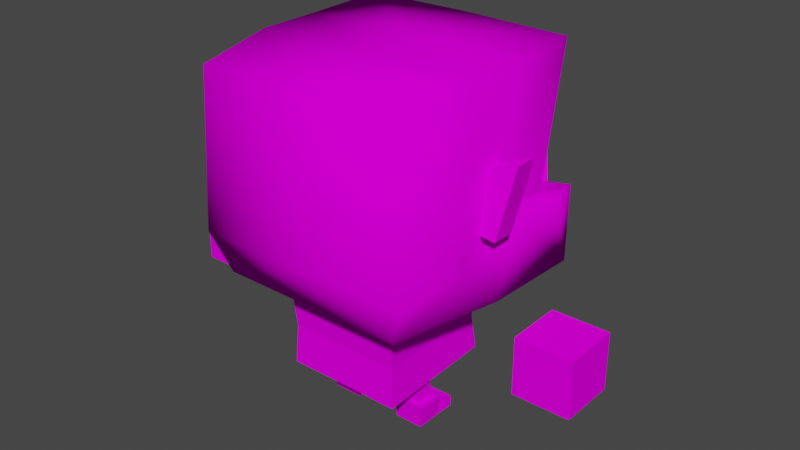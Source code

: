 # Source: Skeleton.blend  (saved by Blender 2.93.20; exported with 4.5.12 LTS)
import bpy
from mathutils import Matrix  # noqa: F401  (used for matrix-valued properties, if any)

bpy.ops.wm.read_factory_settings(use_empty=True)
scene = bpy.context.scene
scene.name = 'Scene'

# ---- collections
col_collection = bpy.data.collections.new('Collection'); scene.collection.children.link(col_collection)
col_collection_2 = bpy.data.collections.new('Collection 2'); scene.collection.children.link(col_collection_2)

# ---- images (referenced by path relative to the original .blend; pixels are not part of the script)
import os
ASSET_DIR = os.environ.get("B2B_ASSET_DIR", "")  # directory of the original .blend (textures are referenced by path, not embedded)
HERE = os.path.dirname(os.path.abspath(__file__))  # packed textures are extracted next to this script under _unpacked/

def load_image(name, relpath, width, height, colorspace="sRGB"):
    """Load a texture the original file referenced (path relative to the .blend, or extracted next to this script)."""
    p = next((c for c in (os.path.join(HERE, relpath), os.path.join(ASSET_DIR, relpath)) if relpath and os.path.exists(c)), "")
    if p:
        img = bpy.data.images.load(p, check_existing=True)
        img.name = name
    else:  # same state as the original file: an image datablock whose file is absent (Cycles renders it pink)
        img = bpy.data.images.new(name, width, height)
        img.source = "FILE"
        img.filepath = "//" + (relpath or name)
    img.colorspace_settings.name = colorspace
    return img
img_palette_psd = load_image('Palette.psd', 'Palette.psd', 1024, 1024, 'sRGB')

# ---- materials (node trees are filled in below, after node groups)
mat_palette = bpy.data.materials.new('Palette')
mat_palette.alpha_threshold = 0.0
mat_palette.use_transparent_shadow = False
mat_palette.line_color = (0.0, 0.0, 0.0, 1.0)

# ---- material node trees
mat_palette.use_nodes = True; mat_palette.node_tree.nodes.clear()
_N = mat_palette.node_tree.nodes; _L = mat_palette.node_tree.links
n0 = _N.new('ShaderNodeOutputMaterial'); n0.name = 'Material Output'; n0.location = (300, 300)
n1 = _N.new('ShaderNodeBsdfPrincipled'); n1.name = 'Principled BSDF'; n1.location = (10, 300)
n1.distribution = 'GGX'
n1.subsurface_method = 'BURLEY'
n1.inputs[2].default_value = 0.4
n1.inputs[3].default_value = 1.45
n1.inputs[13].default_value = 0.0
n1.inputs[27].default_value = (0.0, 0.0, 0.0, 1.0)
n1.inputs[28].default_value = 1.0
n2 = _N.new('ShaderNodeTexImage'); n2.name = 'Image Texture'; n2.location = (-148, 584)
n2.image = img_palette_psd
_L.new(n1.outputs[0], n0.inputs[0])
_L.new(n2.outputs[0], n1.inputs[0])
n0.is_active_output = True

# ---- world
world_world = bpy.data.worlds.new('World'); scene.world = world_world
world_world.use_nodes = True; world_world.node_tree.nodes.clear()
_N = world_world.node_tree.nodes; _L = world_world.node_tree.links
n0 = _N.new('ShaderNodeOutputWorld'); n0.name = 'World Output'; n0.location = (300, 300)
n1 = _N.new('ShaderNodeBackground'); n1.name = 'Background'; n1.location = (10, 300)
n1.inputs[0].default_value = (0.05088, 0.05088, 0.05088, 1.0)
_L.new(n1.outputs[0], n0.inputs[0])
n0.is_active_output = True
world_world.color = (0.05088, 0.05088, 0.05088)
world_world.use_sun_shadow = False
world_world.sun_shadow_jitter_overblur = 0.0

# ---- meshes
me_cube_007 = bpy.data.meshes.new('Cube.007')
me_cube_007.from_pydata([(0.1957, -0.006291, 0.3467), (0.2262, -0.006291, 0.4656), (0.1369, -0.006291, 0.3557), (0.1369, -0.006291, 0.4296), (0.1957, 0.03086, 0.3467), (0.2262, 0.03086, 0.4656), (0.1369, 0.03086, 0.3557), (0.1369, 0.03086, 0.4296), (0.07564, -0.01354, 0.03638), (0.07564, -0.01354, 0.1118), (0.04804, -0.01354, 0.03638), (0.04804, -0.01354, 0.1118), (0.07564, 0.01406, 0.03638), (0.07564, 0.01406, 0.1118), (0.04804, 0.01406, 0.03638), (0.04804, 0.01406, 0.1118), (0.171, 0.1813, 0.5782), (0.1497, 0.1713, 0.3422), (0.1804, 0.05254, 0.5727), (0.1767, -0.04466, 0.3101), (0.08493, -0.0191, 0.001785), (0.08789, -0.02161, 0.03713), (0.03873, -0.0191, 0.001785), (0.03577, -0.02161, 0.03713), (0.08504, 0.05451, 0.000964), (0.08504, 0.05451, 0.01841), (0.03862, 0.05451, 0.000964), (0.03862, 0.05451, 0.01841), (0.03873, 0.02132, 0.001785), (0.03577, 0.02257, 0.03713), (0.08493, 0.02132, 0.001785), (0.08789, 0.02257, 0.03713), (0.04275, 0.02361, 0.02077), (0.0809, 0.02361, 0.02077), (0.1861, 0.1921, 0.2341), (3.881e-12, 0.2262, 0.3422), (0.1793, 0.2062, 0.3513), (0.1759, -0.1773, 0.3101), (0.1563, -0.1773, 0.5611), (0.1713, 0.08244, 0.3422), (0.1426, 0.08174, 0.3422), (0.1826, 0.02538, 0.2383), (0.3447, -0.03695, 0.1501), (0.3447, -0.03695, 0.2403), (0.2546, -0.03695, 0.1501), (0.2546, -0.03695, 0.2403), (0.3447, 0.05316, 0.1501), (0.3447, 0.05316, 0.2403), (0.2546, 0.05316, 0.1501), (0.2546, 0.05316, 0.2403), (0.1277, 0.1552, 0.4002), (0.1277, 0.1552, 0.4409), (0.08702, 0.1552, 0.4002), (0.08702, 0.1552, 0.4409), (0.1277, 0.1757, 0.4002), (0.1277, 0.1777, 0.4409), (0.08702, 0.1757, 0.4002), (0.08702, 0.1777, 0.4409), (0.1495, -0.16, 0.2461), (0.09988, 0.09585, 0.2536), (0.09483, 0.101, 0.08934), (0.09963, -0.102, 0.2562), (0.09458, -0.09618, 0.08274), (0.09116, 0.09394, 0.147), (0.09095, -0.09301, 0.1473), (3.88e-12, -0.1776, 0.3101), (3.88e-12, -0.1776, 0.5653), (3.881e-12, 0.2048, 0.2077), (3.88e-12, 0.03739, 0.2341), (3.881e-12, 0.1809, 0.5803), (3.88e-12, 0.04921, 0.5866), (3.881e-12, 0.1623, 0.3337), (3.88e-12, -0.16, 0.2461), (0.0, -0.09609, 0.08328), (0.0, 0.09835, 0.2543), (0.0, -0.1044, 0.2566), (0.0, 0.1011, 0.08988), (0.0, 0.09403, 0.1476), (0.0, -0.09292, 0.1478), (0.1783, 0.1718, 0.3422), (0.07362, 0.2193, 0.3422), (0.1365, 0.211, 0.3422), (0.09192, 0.1852, 0.3381), (0.107, 0.2465, 0.4227), (0.1353, 0.1686, 0.4788), (0.1262, 0.1686, 0.4991), (0.06384, 0.1686, 0.4467), (0.05983, 0.1686, 0.4573), (0.1353, 0.189, 0.4788), (0.1262, 0.1911, 0.4991), (0.06384, 0.189, 0.4467), (0.05983, 0.1911, 0.4573), (3.88e-12, -0.04728, 0.5804), (0.1763, -0.04669, 0.575)], [], [(0, 1, 3, 2), (2, 3, 7, 6), (6, 7, 5, 4), (4, 5, 1, 0), (2, 6, 4, 0), (7, 3, 1, 5), (8, 9, 11, 10), (10, 11, 15, 14), (14, 15, 13, 12), (12, 13, 9, 8), (15, 11, 9, 13), (65, 72, 58, 37), (71, 69, 16), (72, 68, 41, 58), (40, 39, 79, 17), (20, 21, 23, 22), (28, 32, 27, 26), (26, 27, 25, 24), (30, 31, 21, 20), (28, 26, 24, 30), (12, 31, 29, 14), (32, 29, 31, 33), (22, 28, 30, 20), (30, 33, 31), (22, 23, 29, 28), (24, 25, 33, 30), (27, 32, 33, 25), (28, 29, 32), (36, 34, 81), (34, 39, 41), (65, 37, 38, 66), (19, 39, 40), (19, 38, 37), (36, 17, 79), (66, 38, 93, 92), (41, 68, 67, 34), (16, 69, 70, 18), (42, 43, 45, 44), (44, 45, 49, 48), (48, 49, 47, 46), (46, 47, 43, 42), (44, 48, 46, 42), (49, 45, 43, 47), (50, 51, 53, 52), (52, 53, 57, 56), (56, 57, 55, 54), (54, 55, 51, 50), (52, 56, 54, 50), (57, 53, 51, 55), (78, 64, 61, 75), (64, 63, 59, 61), (62, 60, 63, 64), (73, 62, 64, 78), (31, 12, 21), (10, 23, 21, 8), (23, 14, 29), (23, 10, 14), (12, 8, 21), (60, 76, 77, 63), (63, 77, 74, 59), (62, 73, 76, 60), (41, 39, 19), (36, 81, 82, 17), (41, 19, 58), (17, 16, 40), (80, 82, 83), (82, 81, 83), (81, 80, 83), (84, 85, 87, 86), (86, 87, 91, 90), (90, 91, 89, 88), (88, 89, 85, 84), (86, 90, 88, 84), (91, 87, 85, 89), (93, 19, 18), (92, 93, 18, 70), (39, 34, 36, 79), (17, 82, 71), (71, 82, 35), (35, 82, 80), (34, 67, 81), (80, 67, 35), (81, 67, 80), (18, 19, 40), (40, 16, 18), (38, 19, 93), (58, 19, 37), (16, 17, 71)])
me_cube_007.polygons.foreach_set('use_smooth', [0, 0, 0, 0, 0, 0, 0, 0, 0, 0, 0, 1, 1, 1, 1, 0, 0, 0, 0, 0, 0, 0, 0, 0, 0, 0, 0, 0, 1, 1, 1, 1, 1, 1, 1, 1, 1, 0, 0, 0, 0, 0, 0, 0, 0, 0, 0, 0, 0, 0, 0, 0, 0, 0, 0, 0, 0, 0, 0, 0, 0, 1, 1, 1, 1, 0, 0, 0, 0, 0, 0, 0, 0, 0, 1, 1, 1, 1, 1, 1, 1, 1, 1, 1, 1, 1, 1, 1])
_uv = me_cube_007.uv_layers.new(name='Colors')
_uv.uv.foreach_set('vector', [0.03452, 0.858, 0.03452, 0.858, 0.03452, 0.858, 0.03452, 0.858, 0.03452, 0.858, 0.03452, 0.858, 0.03452, 0.858, 0.03452, 0.858, 0.03452, 0.858, 0.03452, 0.858, 0.03452, 0.858, 0.03452, 0.858, 0.03452, 0.858, 0.03452, 0.858, 0.03452, 0.858, 0.03452, 0.858, 0.03452, 0.858, 0.03452, 0.858, 0.03452, 0.858, 0.03452, 0.858, 0.03452, 0.858, 0.03452, 0.858, 0.03452, 0.858, 0.03452, 0.858, 0.03443, 0.8749, 0.03482, 0.8055, 0.03482, 0.8055, 0.03443, 0.8749, 0.03443, 0.8749, 0.03482, 0.8055, 0.03482, 0.8055, 0.03443, 0.8749, 0.03443, 0.8749, 0.03482, 0.8055, 0.03482, 0.8055, 0.03443, 0.8749, 0.03443, 0.8749, 0.03482, 0.8055, 0.03482, 0.8055, 0.03443, 0.8749, 0.03482, 0.8055, 0.03482, 0.8055, 0.03482, 0.8055, 0.03482, 0.8055, 0.03577, 0.8419, 0.03563, 0.8075, 0.03563, 0.8075, 0.03577, 0.8419, 0.03577, 0.8419, 0.03577, 0.896, 0.03577, 0.896, 0.03563, 0.8075, 0.03563, 0.8075, 0.03563, 0.8075, 0.03563, 0.8075, 0.03577, 0.81, 0.03577, 0.81, 0.03577, 0.81, 0.03577, 0.81, 0.04239, 0.8128, 0.04239, 0.8485, 0.04239, 0.8488, 0.04239, 0.8133, 0.04239, 0.8122, 0.04239, 0.8324, 0.04239, 0.8299, 0.04239, 0.8103, 0.04239, 0.8103, 0.04239, 0.8299, 0.04239, 0.8294, 0.04239, 0.8097, 0.04239, 0.8116, 0.04239, 0.8497, 0.04239, 0.8485, 0.04239, 0.8128, 0.04239, 0.8122, 0.04239, 0.8103, 0.04239, 0.8097, 0.04239, 0.8116, 0.04239, 0.8487, 0.04239, 0.8497, 0.04239, 0.85, 0.04239, 0.8489, 0.04239, 0.8324, 0.04239, 0.85, 0.04239, 0.8497, 0.04239, 0.8321, 0.04239, 0.8133, 0.04239, 0.8122, 0.04239, 0.8116, 0.04239, 0.8128, 0.04239, 0.8116, 0.04239, 0.8321, 0.04239, 0.8497, 0.04239, 0.8133, 0.04239, 0.8488, 0.04239, 0.85, 0.04239, 0.8122, 0.04239, 0.8097, 0.04239, 0.8294, 0.04239, 0.8321, 0.04239, 0.8116, 0.04239, 0.8299, 0.04239, 0.8324, 0.04239, 0.8321, 0.04239, 0.8294, 0.04239, 0.8122, 0.04239, 0.85, 0.04239, 0.8324, 0.03577, 0.8419, 0.03563, 0.8075, 0.03577, 0.8419, 0.03563, 0.8075, 0.03577, 0.8419, 0.03563, 0.8075, 0.03577, 0.8419, 0.03577, 0.8419, 0.03577, 0.896, 0.03577, 0.896, 0.03577, 0.81, 0.03577, 0.81, 0.03577, 0.81, 0.03577, 0.8419, 0.03577, 0.896, 0.03577, 0.8419, 0.03577, 0.81, 0.03577, 0.81, 0.03577, 0.81, 0.03577, 0.896, 0.03577, 0.896, 0.03577, 0.896, 0.03577, 0.896, 0.03563, 0.8075, 0.03563, 0.8075, 0.03563, 0.8075, 0.03563, 0.8075, 0.03577, 0.896, 0.03577, 0.896, 0.03577, 0.896, 0.03577, 0.896, 0.03458, 0.8635, 0.03458, 0.8635, 0.03458, 0.8635, 0.03458, 0.8635, 0.03458, 0.8635, 0.03458, 0.8635, 0.03458, 0.8635, 0.03458, 0.8635, 0.03458, 0.8635, 0.03458, 0.8635, 0.03458, 0.8635, 0.03458, 0.8635, 0.03458, 0.8635, 0.03458, 0.8635, 0.03458, 0.8635, 0.03458, 0.8635, 0.03458, 0.8635, 0.03458, 0.8635, 0.03458, 0.8635, 0.03458, 0.8635, 0.03458, 0.8635, 0.03458, 0.8635, 0.03458, 0.8635, 0.03458, 0.8635, 0.1056, 0.9952, 0.1056, 0.9952, 0.1056, 0.9952, 0.1056, 0.9952, 0.1056, 0.9952, 0.1056, 0.9952, 0.1056, 0.9952, 0.1056, 0.9952, 0.1056, 0.9952, 0.1056, 0.9952, 0.1056, 0.9952, 0.1056, 0.9952, 0.1056, 0.9952, 0.1056, 0.9952, 0.1056, 0.9952, 0.1056, 0.9952, 0.1056, 0.9952, 0.1056, 0.9952, 0.1056, 0.9952, 0.1056, 0.9952, 0.1056, 0.9952, 0.1056, 0.9952, 0.1056, 0.9952, 0.1056, 0.9952, 0.03509, 0.8783, 0.03509, 0.8783, 0.03576, 0.8267, 0.03576, 0.8267, 0.03509, 0.8783, 0.03509, 0.8783, 0.03576, 0.8267, 0.03576, 0.8267, 0.04313, 0.8216, 0.04313, 0.8216, 0.04377, 0.8763, 0.04377, 0.8763, 0.04313, 0.8216, 0.04313, 0.8216, 0.04377, 0.8763, 0.04377, 0.8763, 0.04239, 0.8497, 0.04239, 0.8487, 0.04239, 0.8485, 0.04239, 0.8482, 0.04239, 0.8488, 0.04239, 0.8485, 0.04239, 0.848, 0.04239, 0.8488, 0.04239, 0.8489, 0.04239, 0.85, 0.04239, 0.8488, 0.04239, 0.8482, 0.04239, 0.8489, 0.04239, 0.8487, 0.04239, 0.848, 0.04239, 0.8485, 0.04313, 0.8216, 0.04313, 0.8216, 0.04377, 0.8763, 0.04377, 0.8763, 0.03509, 0.8783, 0.03509, 0.8783, 0.03576, 0.8267, 0.03576, 0.8267, 0.04313, 0.8216, 0.04313, 0.8216, 0.04313, 0.8216, 0.04313, 0.8216, 0.03563, 0.8075, 0.03577, 0.8419, 0.03577, 0.8419, 0.03577, 0.81, 0.03577, 0.81, 0.03577, 0.81, 0.03577, 0.81, 0.03563, 0.8075, 0.03577, 0.8419, 0.03563, 0.8075, 0.03577, 0.8419, 0.03577, 0.896, 0.03577, 0.8419, 0.01386, 0.8549, 0.01386, 0.8549, 0.01386, 0.9172, 0.01386, 0.8549, 0.01386, 0.8549, 0.01386, 0.9172, 0.01386, 0.8549, 0.01386, 0.8549, 0.01386, 0.9172, 0.04319, 0.8568, 0.04319, 0.8568, 0.04319, 0.8568, 0.04319, 0.8568, 0.04319, 0.8568, 0.04319, 0.8568, 0.04319, 0.8568, 0.04319, 0.8568, 0.04319, 0.8568, 0.04319, 0.8568, 0.04319, 0.8568, 0.04319, 0.8568, 0.04319, 0.8568, 0.04319, 0.8568, 0.04319, 0.8568, 0.04319, 0.8568, 0.04319, 0.8568, 0.04319, 0.8568, 0.04319, 0.8568, 0.04319, 0.8568, 0.04319, 0.8568, 0.04319, 0.8568, 0.04319, 0.8568, 0.04319, 0.8568, 0.03577, 0.896, 0.03577, 0.8419, 0.03577, 0.896, 0.03577, 0.896, 0.03577, 0.896, 0.03577, 0.896, 0.03577, 0.896, 0.03577, 0.8419, 0.03563, 0.8075, 0.03577, 0.8419, 0.03577, 0.8419, 0.03577, 0.81, 0.03577, 0.81, 0.03577, 0.81, 0.03577, 0.81, 0.03577, 0.81, 0.03577, 0.81, 0.03577, 0.81, 0.03577, 0.81, 0.03577, 0.81, 0.03563, 0.8075, 0.03563, 0.8075, 0.03577, 0.8534, 0.03577, 0.8534, 0.03563, 0.8075, 0.03577, 0.8534, 0.03577, 0.8534, 0.03563, 0.8075, 0.03577, 0.8534, 0.03577, 0.896, 0.03577, 0.8419, 0.03577, 0.8419, 0.03577, 0.8419, 0.03577, 0.896, 0.03577, 0.896, 0.03577, 0.896, 0.03577, 0.8419, 0.03577, 0.896, 0.03563, 0.8075, 0.03577, 0.8419, 0.03577, 0.8419, 0.03577, 0.896, 0.03577, 0.8419, 0.03577, 0.8419])
_uv = me_cube_007.uv_layers.new(name='Glow')
_uv.uv.foreach_set('vector', [0.07441, 0.995, 0.07441, 0.995, 0.07441, 0.995, 0.07441, 0.995, 0.07441, 0.995, 0.07441, 0.995, 0.07441, 0.995, 0.07441, 0.995, 0.07441, 0.995, 0.07441, 0.995, 0.07441, 0.995, 0.07441, 0.995, 0.07441, 0.995, 0.07441, 0.995, 0.07441, 0.995, 0.07441, 0.995, 0.07441, 0.995, 0.07441, 0.995, 0.07441, 0.995, 0.07441, 0.995, 0.07441, 0.995, 0.07441, 0.995, 0.07441, 0.995, 0.07441, 0.995, 0.07441, 0.995, 0.07441, 0.995, 0.07441, 0.995, 0.07441, 0.995, 0.07441, 0.995, 0.07441, 0.995, 0.07441, 0.995, 0.07441, 0.995, 0.07441, 0.995, 0.07441, 0.995, 0.07441, 0.995, 0.07441, 0.995, 0.07441, 0.995, 0.07441, 0.995, 0.07441, 0.995, 0.07441, 0.995, 0.07441, 0.995, 0.07441, 0.995, 0.07441, 0.995, 0.07441, 0.995, 0.07441, 0.995, 0.07441, 0.995, 0.07441, 0.995, 0.07441, 0.995, 0.07441, 0.995, 0.07441, 0.995, 0.07441, 0.995, 0.07441, 0.995, 0.07441, 0.995, 0.07441, 0.995, 0.07441, 0.995, 0.07441, 0.995, 0.07441, 0.995, 0.07441, 0.995, 0.07441, 0.995, 0.07441, 0.995, 0.07441, 0.995, 0.07441, 0.995, 0.07441, 0.995, 0.07441, 0.995, 0.07441, 0.995, 0.07441, 0.995, 0.07441, 0.995, 0.07441, 0.995, 0.07441, 0.995, 0.07441, 0.995, 0.07441, 0.995, 0.07441, 0.995, 0.07441, 0.995, 0.07441, 0.995, 0.07441, 0.995, 0.07441, 0.995, 0.07441, 0.995, 0.07441, 0.995, 0.07441, 0.995, 0.07441, 0.995, 0.07441, 0.995, 0.07441, 0.995, 0.07441, 0.995, 0.07441, 0.995, 0.07441, 0.995, 0.07441, 0.995, 0.07441, 0.995, 0.07441, 0.995, 0.07441, 0.995, 0.07441, 0.995, 0.07441, 0.995, 0.07441, 0.995, 0.07441, 0.995, 0.07441, 0.995, 0.07441, 0.995, 0.07441, 0.995, 0.07441, 0.995, 0.07441, 0.995, 0.07441, 0.995, 0.07441, 0.995, 0.07441, 0.995, 0.07441, 0.995, 0.07441, 0.995, 0.07441, 0.995, 0.07441, 0.995, 0.07441, 0.995, 0.07441, 0.995, 0.07441, 0.995, 0.07441, 0.995, 0.07441, 0.995, 0.07441, 0.995, 0.07441, 0.995, 0.07441, 0.995, 0.07441, 0.995, 0.07441, 0.995, 0.07441, 0.995, 0.07441, 0.995, 0.07441, 0.995, 0.07441, 0.995, 0.07441, 0.995, 0.07441, 0.995, 0.07441, 0.995, 0.07441, 0.995, 0.07441, 0.995, 0.07441, 0.995, 0.07441, 0.995, 0.07441, 0.995, 0.07441, 0.995, 0.07441, 0.995, 0.07441, 0.995, 0.07441, 0.995, 0.07441, 0.995, 0.07441, 0.995, 0.07441, 0.995, 0.07441, 0.995, 0.07441, 0.995, 0.07441, 0.995, 0.07441, 0.995, 0.07441, 0.995, 0.07441, 0.995, 0.07441, 0.995, 0.07441, 0.995, 0.07441, 0.995, 0.07441, 0.995, 0.07441, 0.995, 0.07441, 0.995, 0.07441, 0.995, 0.07441, 0.995, 0.07441, 0.995, 0.07441, 0.995, 0.07441, 0.995, 0.07441, 0.995, 0.07441, 0.995, 0.07441, 0.995, 0.07441, 0.995, 0.07441, 0.995, 0.07441, 0.995, 0.07441, 0.995, 0.07441, 0.995, 0.07441, 0.995, 0.07441, 0.995, 0.07441, 0.995, 0.07441, 0.995, 0.07441, 0.995, 0.1039, 0.9959, 0.1039, 0.9959, 0.1039, 0.9959, 0.1039, 0.9959, 0.1039, 0.9959, 0.1039, 0.9959, 0.1039, 0.9959, 0.1039, 0.9959, 0.1039, 0.9959, 0.1039, 0.9959, 0.1039, 0.9959, 0.1039, 0.9959, 0.1039, 0.9959, 0.1039, 0.9959, 0.1039, 0.9959, 0.1039, 0.9959, 0.1039, 0.9959, 0.1039, 0.9959, 0.1039, 0.9959, 0.1039, 0.9959, 0.1039, 0.9959, 0.1039, 0.9959, 0.1039, 0.9959, 0.1039, 0.9959, 0.07441, 0.995, 0.07441, 0.995, 0.07441, 0.995, 0.07441, 0.995, 0.07441, 0.995, 0.07441, 0.995, 0.07441, 0.995, 0.07441, 0.995, 0.07441, 0.995, 0.07441, 0.995, 0.07441, 0.995, 0.07441, 0.995, 0.07441, 0.995, 0.07441, 0.995, 0.07441, 0.995, 0.07441, 0.995, 0.07441, 0.995, 0.07441, 0.995, 0.07441, 0.995, 0.07441, 0.995, 0.07441, 0.995, 0.07441, 0.995, 0.07441, 0.995, 0.07441, 0.995, 0.07441, 0.995, 0.07441, 0.995, 0.07441, 0.995, 0.07441, 0.995, 0.07441, 0.995, 0.07441, 0.995, 0.07441, 0.995, 0.07441, 0.995, 0.07441, 0.995, 0.07441, 0.995, 0.07441, 0.995, 0.07441, 0.995, 0.07441, 0.995, 0.07441, 0.995, 0.07441, 0.995, 0.07441, 0.995, 0.07441, 0.995, 0.07441, 0.995, 0.07441, 0.995, 0.07441, 0.995, 0.07441, 0.995, 0.07441, 0.995, 0.07441, 0.995, 0.07441, 0.995, 0.07441, 0.995, 0.07441, 0.995, 0.07441, 0.995, 0.07441, 0.995, 0.07441, 0.995, 0.07441, 0.995, 0.07441, 0.995, 0.07441, 0.995, 0.07441, 0.995, 0.07441, 0.995, 0.07441, 0.995, 0.07441, 0.995, 0.07441, 0.995, 0.07441, 0.995, 0.07441, 0.995, 0.07441, 0.995, 0.07441, 0.995, 0.07441, 0.995, 0.07441, 0.995, 0.07441, 0.995, 0.07441, 0.995, 0.07441, 0.995, 0.07441, 0.995, 0.07441, 0.995, 0.07441, 0.995, 0.07441, 0.995, 0.07441, 0.995, 0.07441, 0.995, 0.07441, 0.995, 0.07441, 0.995, 0.07441, 0.995, 0.07441, 0.995, 0.07441, 0.995, 0.07441, 0.995, 0.07441, 0.995, 0.07441, 0.995, 0.07441, 0.995, 0.07441, 0.995, 0.07441, 0.995, 0.07441, 0.995, 0.07441, 0.995, 0.07441, 0.995, 0.07441, 0.995, 0.07441, 0.995, 0.07441, 0.995, 0.07441, 0.995, 0.07441, 0.995, 0.07441, 0.995, 0.07441, 0.995, 0.07441, 0.995, 0.07441, 0.995, 0.07441, 0.995, 0.07441, 0.995, 0.07441, 0.995, 0.07441, 0.995, 0.07441, 0.995, 0.07441, 0.995, 0.07441, 0.995, 0.07441, 0.995, 0.07441, 0.995, 0.07441, 0.995, 0.07441, 0.995, 0.07441, 0.995, 0.07441, 0.995, 0.07441, 0.995, 0.07441, 0.995, 0.07441, 0.995, 0.07441, 0.995, 0.07441, 0.995, 0.07441, 0.995, 0.07441, 0.995, 0.07441, 0.995, 0.07441, 0.995, 0.07441, 0.995, 0.07441, 0.995, 0.07441, 0.995, 0.07441, 0.995, 0.07441, 0.995, 0.07441, 0.995, 0.07441, 0.995, 0.07441, 0.995, 0.07441, 0.995, 0.07441, 0.995, 0.07441, 0.995, 0.07441, 0.995, 0.07441, 0.995])
_uv.active_render = True
me_cube_007.materials.append(mat_palette)
me_cube_007.use_remesh_fix_poles = True
me_cube_007.use_remesh_preserve_attributes = False
me_cube_007.update()
arm_armature = bpy.data.armatures.new('Armature')  # bones are not reproduced

# ---- objects
ob_orc = bpy.data.objects.new('Orc', me_cube_007)
ob_armature = bpy.data.objects.new('Armature', arm_armature)

# ---- transforms, parenting, visibility, modifiers, constraints
ob_orc.parent = ob_armature
ob_orc.location = (0.0, 0.0, 0.0)
_vg = ob_orc.vertex_groups.new(name='Root')
_vg = ob_orc.vertex_groups.new(name='HIp')
for _i, _w in zip([59, 60, 61, 62, 63, 64, 73, 74, 75, 76, 77, 78], [0.2645, 0.6036, 0.2323, 0.6029, 0.5229, 0.4919, 0.7816, 0.3087, 0.2296, 0.754, 0.6934, 0.5162]): _vg.add([_i], _w, 'REPLACE')
_vg = ob_orc.vertex_groups.new(name='Chest')
for _i, _w in zip([16, 17, 18, 19, 34, 35, 36, 37, 39, 40, 41, 58, 59, 60, 61, 62, 63, 64, 65, 67, 68, 69, 71, 72, 73, 74, 75, 76, 77, 78, 79, 80, 81, 82, 83, 84, 85, 86, 87, 88, 89, 90, 91, 93], [0.1183, 0.5343, 0.08099, 0.1464, 0.4017, 0.5321, 0.5133, 0.06309, 0.523, 0.5413, 0.2357, 0.0846, 0.07177, 0.123, 0.1731, 0.2953, 0.1251, 0.4053, 0.008752, 0.2914, 0.03288, 0.1145, 0.5979, 0.03442, 0.1653, 0.03857, 0.1783, 0.07334, 0.05815, 0.4095, 0.5211, 0.5103, 0.5117, 0.5369, 0.5084, 0.5349, 0.5375, 0.5315, 0.532, 0.5354, 0.5362, 0.5321, 0.5323, 0.03238]): _vg.add([_i], _w, 'REPLACE')
_vg = ob_orc.vertex_groups.new(name='Head')
for _i, _w in zip([0, 1, 2, 3, 4, 5, 6, 7, 16, 17, 18, 19, 34, 35, 36, 37, 38, 39, 40, 41, 50, 51, 52, 53, 54, 55, 56, 57, 58, 59, 60, 61, 62, 63, 64, 65, 66, 67, 68, 69, 70, 71, 72, 73, 74, 75, 76, 77, 78, 79, 80, 81, 82, 83, 84, 85, 86, 87, 88, 89, 90, 91, 92, 93], [1.0, 1.0, 1.0, 1.0, 1.0, 1.0, 1.0, 1.0, 0.8817, 0.4657, 0.919, 0.8536, 0.5983, 0.4679, 0.4867, 0.9369, 0.9755, 0.477, 0.4587, 0.7643, 1.0, 1.0, 1.0, 1.0, 1.0, 1.0, 1.0, 1.0, 0.9154, 0.6637, 0.2735, 0.5946, 0.1019, 0.352, 0.1028, 0.9706, 0.9868, 0.7086, 0.9586, 0.8855, 0.9831, 0.4021, 0.9578, 0.0531, 0.647, 0.5922, 0.1726, 0.2485, 0.07426, 0.4789, 0.4897, 0.4883, 0.4631, 0.4916, 0.4651, 0.4625, 0.4685, 0.468, 0.4646, 0.4638, 0.4679, 0.4677, 0.9924, 0.9588]): _vg.add([_i], _w, 'REPLACE')
_vg = ob_orc.vertex_groups.new(name='hand_l')
_vg = ob_orc.vertex_groups.new(name='hand_r')
_vg.add([42, 43, 44, 45, 46, 47, 48, 49], 1.0, 'REPLACE')
_vg = ob_orc.vertex_groups.new(name='leg_l')
_vg = ob_orc.vertex_groups.new(name='foot_l')
_vg = ob_orc.vertex_groups.new(name='leg_r')
for _i, _w in zip([8, 9, 10, 11, 12, 13, 14, 15, 20, 21, 22, 23, 28, 29, 30, 31, 32, 33], [0.7912, 0.9825, 0.8256, 0.9867, 0.2777, 0.9636, 0.711, 0.9807, 0.4604, 0.486, 0.4621, 0.5245, 0.06208, 0.3776, 0.04432, 0.1793, 0.1233, 0.05878]): _vg.add([_i], _w, 'REPLACE')
_vg = ob_orc.vertex_groups.new(name='foot_r')
for _i, _w in zip([8, 10, 12, 13, 14, 20, 21, 22, 23, 24, 25, 26, 27, 28, 29, 30, 31, 32, 33], [0.2088, 0.1744, 0.7223, 0.0229, 0.289, 0.5396, 0.514, 0.5379, 0.4755, 0.9891, 0.9862, 0.9823, 0.9754, 0.9379, 0.6224, 0.9528, 0.8207, 0.8767, 0.9412]): _vg.add([_i], _w, 'REPLACE')
_m = ob_orc.modifiers.new('Mirror', 'MIRROR')
_m = ob_orc.modifiers.new('Armature', 'ARMATURE')
_m.object = ob_armature
ob_armature.location = (0.0, 0.0, 0.0)

# ---- collection membership
col_collection.objects.link(ob_orc)
col_collection.objects.link(ob_armature)

# ---- scene / render settings (as saved in the file)
scene.frame_start = 1; scene.frame_end = 100; scene.frame_set(55)
scene.render.engine = 'BLENDER_EEVEE_NEXT'
scene.cycles.use_denoising = False
scene.cycles.samples = 128
scene.cycles.sampling_pattern = 'TABULATED_SOBOL'
scene.cycles.use_adaptive_sampling = False
scene.cycles.use_light_tree = False
scene.view_settings.view_transform = 'Filmic'
bpy.context.view_layer.update()

# ---- added for rendering (the .blend has no active camera and no usable light): camera, sun
cam_auto = bpy.data.cameras.new('AutoCamera')
cam_auto.lens = 50.0
cam_auto.sensor_width = 36.0
cam_auto.clip_end = 1000.0
ob_auto_camera = bpy.data.objects.new('AutoCamera', cam_auto)
scene.collection.objects.link(ob_auto_camera)
ob_auto_camera.location = (0.924406, -1.07487, 1.03332)
ob_auto_camera.rotation_euler = (1.09748, -7.21219e-08, 0.694738)
scene.camera = ob_auto_camera
light_auto_sun = bpy.data.lights.new('AutoSun', 'SUN')
light_auto_sun.energy = 3.0
light_auto_sun.angle = 0.0523599
ob_auto_sun = bpy.data.objects.new('AutoSun', light_auto_sun)
scene.collection.objects.link(ob_auto_sun)
ob_auto_sun.rotation_euler = (0.872665, 0.174533, 0.523599)
bpy.context.view_layer.update()
